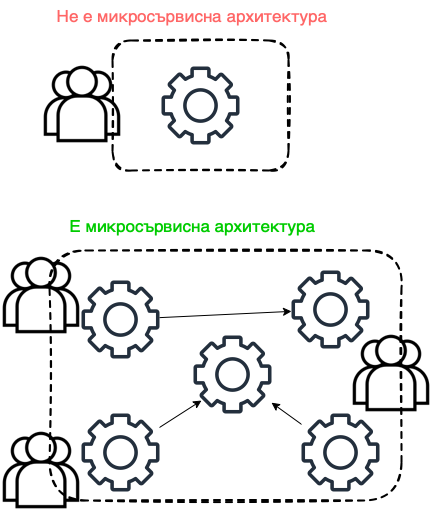

The diagram above was exported from draw.io. Its source (the exported page's mxGraphModel, read from the mxfile embedded in the PNG):
<mxGraphModel dx="946" dy="645" grid="1" gridSize="10" guides="1" tooltips="1" connect="1" arrows="1" fold="1" page="1" pageScale="1" pageWidth="827" pageHeight="1169" math="0" shadow="0">
  <root>
    <mxCell id="0" />
    <mxCell id="1" parent="0" />
    <mxCell id="CMdiA3I_-SJkER4DcYX_-24" value="" style="rounded=1;whiteSpace=wrap;html=1;dashed=1;sketch=1;strokeColor=#000000;strokeWidth=2;fillColor=none;" vertex="1" parent="1">
      <mxGeometry x="310" y="200" width="176" height="130" as="geometry" />
    </mxCell>
    <mxCell id="CMdiA3I_-SJkER4DcYX_-25" value="" style="sketch=0;outlineConnect=0;fontColor=#232F3E;gradientColor=none;fillColor=#232F3D;strokeColor=none;dashed=0;verticalLabelPosition=bottom;verticalAlign=top;align=center;html=1;fontSize=12;fontStyle=0;aspect=fixed;pointerEvents=1;shape=mxgraph.aws4.gear;rounded=1;" vertex="1" parent="1">
      <mxGeometry x="359" y="226" width="78" height="78" as="geometry" />
    </mxCell>
    <mxCell id="CMdiA3I_-SJkER4DcYX_-26" value="" style="shape=image;html=1;verticalAlign=top;verticalLabelPosition=bottom;labelBackgroundColor=#ffffff;imageAspect=0;aspect=fixed;image=https://cdn2.iconfinder.com/data/icons/essential-web-1-1/50/group-customers-team-contacts-family-128.png;rounded=1;dashed=1;sketch=1;strokeColor=#000000;strokeWidth=2;fillColor=none;" vertex="1" parent="1">
      <mxGeometry x="240" y="224" width="80" height="80" as="geometry" />
    </mxCell>
    <mxCell id="CMdiA3I_-SJkER4DcYX_-28" value="Не е микросървисна архитектура" style="text;html=1;strokeColor=none;fillColor=none;align=center;verticalAlign=middle;whiteSpace=wrap;rounded=0;dashed=1;sketch=1;fontSize=17;fontColor=#FF6666;" vertex="1" parent="1">
      <mxGeometry x="250" y="160" width="280" height="30" as="geometry" />
    </mxCell>
    <mxCell id="CMdiA3I_-SJkER4DcYX_-29" value="" style="rounded=1;whiteSpace=wrap;html=1;dashed=1;sketch=1;strokeColor=#000000;strokeWidth=2;fillColor=none;" vertex="1" parent="1">
      <mxGeometry x="247" y="410" width="352" height="250" as="geometry" />
    </mxCell>
    <mxCell id="CMdiA3I_-SJkER4DcYX_-30" value="" style="sketch=0;outlineConnect=0;fontColor=#232F3E;gradientColor=none;fillColor=#232F3D;strokeColor=#00CC00;dashed=0;verticalLabelPosition=bottom;verticalAlign=top;align=center;html=1;fontSize=12;fontStyle=0;aspect=fixed;pointerEvents=1;shape=mxgraph.aws4.gear;rounded=1;" vertex="1" parent="1">
      <mxGeometry x="279" y="440" width="78" height="78" as="geometry" />
    </mxCell>
    <mxCell id="CMdiA3I_-SJkER4DcYX_-31" value="" style="sketch=0;outlineConnect=0;fontColor=#232F3E;gradientColor=none;fillColor=#232F3D;strokeColor=none;dashed=0;verticalLabelPosition=bottom;verticalAlign=top;align=center;html=1;fontSize=12;fontStyle=0;aspect=fixed;pointerEvents=1;shape=mxgraph.aws4.gear;rounded=1;" vertex="1" parent="1">
      <mxGeometry x="391" y="495" width="78" height="78" as="geometry" />
    </mxCell>
    <mxCell id="CMdiA3I_-SJkER4DcYX_-32" value="" style="sketch=0;outlineConnect=0;fontColor=#232F3E;gradientColor=none;fillColor=#232F3D;strokeColor=none;dashed=0;verticalLabelPosition=bottom;verticalAlign=top;align=center;html=1;fontSize=12;fontStyle=0;aspect=fixed;pointerEvents=1;shape=mxgraph.aws4.gear;rounded=1;" vertex="1" parent="1">
      <mxGeometry x="489" y="430" width="78" height="78" as="geometry" />
    </mxCell>
    <mxCell id="CMdiA3I_-SJkER4DcYX_-33" value="" style="sketch=0;outlineConnect=0;fontColor=#232F3E;gradientColor=none;fillColor=#232F3D;strokeColor=none;dashed=0;verticalLabelPosition=bottom;verticalAlign=top;align=center;html=1;fontSize=12;fontStyle=0;aspect=fixed;pointerEvents=1;shape=mxgraph.aws4.gear;rounded=1;" vertex="1" parent="1">
      <mxGeometry x="279" y="573" width="78" height="78" as="geometry" />
    </mxCell>
    <mxCell id="CMdiA3I_-SJkER4DcYX_-34" value="" style="sketch=0;outlineConnect=0;fontColor=#232F3E;gradientColor=none;fillColor=#232F3D;strokeColor=none;dashed=0;verticalLabelPosition=bottom;verticalAlign=top;align=center;html=1;fontSize=12;fontStyle=0;aspect=fixed;pointerEvents=1;shape=mxgraph.aws4.gear;rounded=1;" vertex="1" parent="1">
      <mxGeometry x="499" y="573" width="78" height="78" as="geometry" />
    </mxCell>
    <mxCell id="CMdiA3I_-SJkER4DcYX_-35" value="" style="endArrow=classic;html=1;rounded=0;" edge="1" parent="1" source="CMdiA3I_-SJkER4DcYX_-30" target="CMdiA3I_-SJkER4DcYX_-32">
      <mxGeometry width="50" height="50" relative="1" as="geometry">
        <mxPoint x="379" y="470" as="sourcePoint" />
        <mxPoint x="429" y="420" as="targetPoint" />
      </mxGeometry>
    </mxCell>
    <mxCell id="CMdiA3I_-SJkER4DcYX_-36" value="" style="endArrow=classic;html=1;rounded=0;" edge="1" parent="1" source="CMdiA3I_-SJkER4DcYX_-33">
      <mxGeometry width="50" height="50" relative="1" as="geometry">
        <mxPoint x="367" y="487.1428571428571" as="sourcePoint" />
        <mxPoint x="399" y="560" as="targetPoint" />
      </mxGeometry>
    </mxCell>
    <mxCell id="CMdiA3I_-SJkER4DcYX_-37" value="" style="endArrow=classic;html=1;rounded=0;" edge="1" parent="1" source="CMdiA3I_-SJkER4DcYX_-34" target="CMdiA3I_-SJkER4DcYX_-31">
      <mxGeometry width="50" height="50" relative="1" as="geometry">
        <mxPoint x="377" y="497.1428571428571" as="sourcePoint" />
        <mxPoint x="509" y="490.8571428571429" as="targetPoint" />
      </mxGeometry>
    </mxCell>
    <mxCell id="CMdiA3I_-SJkER4DcYX_-38" value="" style="shape=image;html=1;verticalAlign=top;verticalLabelPosition=bottom;labelBackgroundColor=#ffffff;imageAspect=0;aspect=fixed;image=https://cdn2.iconfinder.com/data/icons/essential-web-1-1/50/group-customers-team-contacts-family-128.png;rounded=1;dashed=1;sketch=1;strokeColor=#00CC00;strokeWidth=2;fillColor=none;imageBackground=none;" vertex="1" parent="1">
      <mxGeometry x="199" y="415" width="80" height="80" as="geometry" />
    </mxCell>
    <mxCell id="CMdiA3I_-SJkER4DcYX_-39" value="" style="shape=image;html=1;verticalAlign=top;verticalLabelPosition=bottom;labelBackgroundColor=#ffffff;imageAspect=0;aspect=fixed;image=https://cdn2.iconfinder.com/data/icons/essential-web-1-1/50/group-customers-team-contacts-family-128.png;rounded=1;dashed=1;sketch=1;strokeColor=#000000;strokeWidth=2;fillColor=none;" vertex="1" parent="1">
      <mxGeometry x="549" y="493" width="80" height="80" as="geometry" />
    </mxCell>
    <mxCell id="CMdiA3I_-SJkER4DcYX_-40" value="" style="shape=image;html=1;verticalAlign=top;verticalLabelPosition=bottom;labelBackgroundColor=#ffffff;imageAspect=0;aspect=fixed;image=https://cdn2.iconfinder.com/data/icons/essential-web-1-1/50/group-customers-team-contacts-family-128.png;rounded=1;dashed=1;sketch=1;strokeColor=#000000;strokeWidth=2;fillColor=none;" vertex="1" parent="1">
      <mxGeometry x="199" y="590" width="80" height="80" as="geometry" />
    </mxCell>
    <mxCell id="CMdiA3I_-SJkER4DcYX_-42" value="Е микросървисна архитектура" style="text;html=1;strokeColor=none;fillColor=none;align=center;verticalAlign=middle;whiteSpace=wrap;rounded=0;dashed=1;sketch=1;fontSize=17;fontColor=#00CC00;" vertex="1" parent="1">
      <mxGeometry x="256.5" y="370" width="267" height="30" as="geometry" />
    </mxCell>
  </root>
</mxGraphModel>